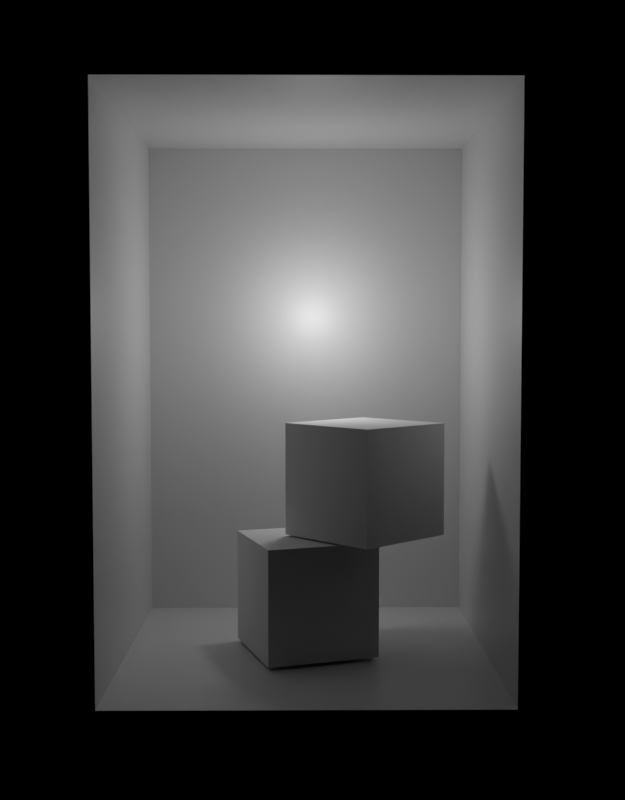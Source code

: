 # Source: scene.blend  (saved by Blender 3.0.42; exported with 4.5.12 LTS)
import bpy
from mathutils import Matrix  # noqa: F401  (used for matrix-valued properties, if any)

bpy.ops.wm.read_factory_settings(use_empty=True)
scene = bpy.context.scene
scene.name = 'Scene'

# ---- collections
col_collection = bpy.data.collections.new('Collection'); scene.collection.children.link(col_collection)

# ---- materials (node trees are filled in below, after node groups)
mat_material = bpy.data.materials.new('Material')
mat_material.alpha_threshold = 0.0
mat_material.line_color = (0.0, 0.0, 0.0, 1.0)

# ---- material node trees
mat_material.use_nodes = True; mat_material.node_tree.nodes.clear()
_N = mat_material.node_tree.nodes; _L = mat_material.node_tree.links
n0 = _N.new('ShaderNodeOutputMaterial'); n0.name = 'Material Output'; n0.location = (300, 300)
n1 = _N.new('ShaderNodeBsdfPrincipled'); n1.name = 'Principled BSDF'; n1.location = (10, 300)
n1.distribution = 'GGX'
n1.subsurface_method = 'RANDOM_WALK_SKIN'
n1.inputs[2].default_value = 0.4
n1.inputs[3].default_value = 1.45
n1.inputs[27].default_value = (0.0, 0.0, 0.0, 1.0)
n1.inputs[28].default_value = 1.0
_L.new(n1.outputs[0], n0.inputs[0])
n0.is_active_output = True

# ---- world
world_world = bpy.data.worlds.new('World'); scene.world = world_world
world_world.use_nodes = True; world_world.node_tree.nodes.clear()
_N = world_world.node_tree.nodes; _L = world_world.node_tree.links
n0 = _N.new('ShaderNodeOutputWorld'); n0.name = 'World Output'; n0.location = (300, 300)
n1 = _N.new('ShaderNodeBackground'); n1.name = 'Background'; n1.location = (10, 300)
n1.inputs[0].default_value = (0.05088, 0.05088, 0.05088, 1.0)
n1.inputs[1].default_value = 5.96e-08
_L.new(n1.outputs[0], n0.inputs[0])
n0.is_active_output = True
world_world.color = (0.05088, 0.05088, 0.05088)
world_world.use_sun_shadow = False
world_world.sun_shadow_jitter_overblur = 0.0

# ---- cameras
cam_camera = bpy.data.cameras.new('Camera')
cam_camera.clip_end = 100.0
cam_camera.ortho_scale = 7.314

# ---- lights
light_light = bpy.data.lights.new('Light', 'POINT')
light_light.transmission_factor = 0.0
light_light.shadow_soft_size = 0.1
light_light.shadow_maximum_resolution = 0.006
light_light.use_absolute_resolution = True

# ---- meshes
me_cube = bpy.data.meshes.new('Cube')
me_cube.from_pydata([(1.0, 1.0, 1.962), (1.0, 1.0, -1.0), (1.0, -1.0, 1.962), (1.0, -1.0, -1.0), (-1.0, 1.0, 1.962), (-1.0, 1.0, -1.0), (-1.0, -1.0, 1.962), (-1.0, -1.0, -1.0)], [], [(0, 4, 6, 2), (3, 2, 6, 7), (7, 6, 4, 5), (5, 1, 3, 7), (5, 4, 0, 1)])
_uv = me_cube.uv_layers.new(name='UVMap')
_uv.uv.foreach_set('vector', [0.625, 0.5, 0.875, 0.5, 0.875, 0.75, 0.625, 0.75, 0.375, 0.75, 0.625, 0.75, 0.625, 1.0, 0.375, 1.0, 0.375, 0.0, 0.625, 0.0, 0.625, 0.25, 0.375, 0.25, 0.125, 0.5, 0.375, 0.5, 0.375, 0.75, 0.125, 0.75, 0.375, 0.25, 0.625, 0.25, 0.625, 0.5, 0.375, 0.5])
me_cube.materials.append(mat_material)
me_cube.use_remesh_preserve_volume = False
me_cube.use_remesh_preserve_attributes = False
me_cube.use_mirror_vertex_groups = False
me_cube.update()
me_cube_001 = bpy.data.meshes.new('Cube.001')
me_cube_001.from_pydata([(-1.0, -1.0, -1.0), (-1.0, -1.0, 1.0), (-1.0, 1.0, -1.0), (-1.0, 1.0, 1.0), (1.0, -1.0, -1.0), (1.0, -1.0, 1.0), (1.0, 1.0, -1.0), (1.0, 1.0, 1.0)], [], [(0, 1, 3, 2), (2, 3, 7, 6), (6, 7, 5, 4), (4, 5, 1, 0), (2, 6, 4, 0), (7, 3, 1, 5)])
_uv = me_cube_001.uv_layers.new(name='UVMap')
_uv.uv.foreach_set('vector', [0.375, 0.0, 0.625, 0.0, 0.625, 0.25, 0.375, 0.25, 0.375, 0.25, 0.625, 0.25, 0.625, 0.5, 0.375, 0.5, 0.375, 0.5, 0.625, 0.5, 0.625, 0.75, 0.375, 0.75, 0.375, 0.75, 0.625, 0.75, 0.625, 1.0, 0.375, 1.0, 0.125, 0.5, 0.375, 0.5, 0.375, 0.75, 0.125, 0.75, 0.625, 0.5, 0.875, 0.5, 0.875, 0.75, 0.625, 0.75])
me_cube_001.use_remesh_fix_poles = True
me_cube_001.use_remesh_preserve_attributes = False
me_cube_001.update()
me_cube_002 = bpy.data.meshes.new('Cube.002')
me_cube_002.from_pydata([(-1.0, -1.0, -1.0), (-1.0, -1.0, 1.0), (-1.0, 1.0, -1.0), (-1.0, 1.0, 1.0), (1.0, -1.0, -1.0), (1.0, -1.0, 1.0), (1.0, 1.0, -1.0), (1.0, 1.0, 1.0)], [], [(0, 1, 3, 2), (2, 3, 7, 6), (6, 7, 5, 4), (4, 5, 1, 0), (2, 6, 4, 0), (7, 3, 1, 5)])
_uv = me_cube_002.uv_layers.new(name='UVMap')
_uv.uv.foreach_set('vector', [0.375, 0.0, 0.625, 0.0, 0.625, 0.25, 0.375, 0.25, 0.375, 0.25, 0.625, 0.25, 0.625, 0.5, 0.375, 0.5, 0.375, 0.5, 0.625, 0.5, 0.625, 0.75, 0.375, 0.75, 0.375, 0.75, 0.625, 0.75, 0.625, 1.0, 0.375, 1.0, 0.125, 0.5, 0.375, 0.5, 0.375, 0.75, 0.125, 0.75, 0.625, 0.5, 0.875, 0.5, 0.875, 0.75, 0.625, 0.75])
me_cube_002.use_remesh_fix_poles = True
me_cube_002.use_remesh_preserve_attributes = False
me_cube_002.update()

# ---- objects
ob_cube = bpy.data.objects.new('Cube', me_cube)
ob_light = bpy.data.objects.new('Light', light_light)
ob_camera = bpy.data.objects.new('Camera', cam_camera)
ob_cube_001 = bpy.data.objects.new('Cube.001', me_cube_001)
ob_cube_002 = bpy.data.objects.new('Cube.002', me_cube_002)

# ---- transforms, parenting, visibility, modifiers, constraints
ob_cube.location = (0.0, 0.0, 1.0)
ob_cube.scale = (1.039, 1.039, 1.039)
ob_cube.lock_rotations_4d = False
ob_cube.empty_display_type = 'ARROWS'
ob_cube.lineart.crease_threshold = 0.0
ob_light.location = (-0.4194, 0.04886, 1.936)
ob_light.rotation_euler = (0.6503, 0.05522, 1.866)
ob_light.lock_rotations_4d = False
ob_light.empty_display_type = 'ARROWS'
ob_light.color = (0.0, 0.0, 0.0, 0.0)
ob_light.lineart.crease_threshold = 0.0
ob_camera.location = (6.407, -0.01918, 1.794)
ob_camera.rotation_euler = (1.514, -1.845e-06, 1.562)
ob_camera.lock_rotations_4d = False
ob_camera.empty_display_type = 'ARROWS'
ob_camera.color = (0.0, 0.0, 0.0, 0.0)
ob_camera.display_type = 'WIRE'
ob_camera.lineart.crease_threshold = 0.0
ob_cube_001.location = (0.0, 0.0, 0.3077)
ob_cube_001.rotation_euler = (0.0, -0.0, 0.3165)
ob_cube_001.scale = (0.3258, 0.3258, 0.3258)
ob_cube_002.location = (-0.006498, 0.3402, 0.9699)
ob_cube_002.rotation_euler = (0.0, -0.0, -0.8103)
ob_cube_002.scale = (0.3258, 0.3258, 0.3258)

# ---- collection membership
col_collection.objects.link(ob_cube)
col_collection.objects.link(ob_light)
col_collection.objects.link(ob_camera)
col_collection.objects.link(ob_cube_001)
col_collection.objects.link(ob_cube_002)

# ---- scene / render settings (as saved in the file)
scene.camera = ob_camera
scene.frame_start = 1; scene.frame_end = 250; scene.frame_set(2)
scene.render.engine = 'CYCLES'
scene.render.resolution_x = 812
scene.render.resolution_y = 1040
scene.cycles.sampling_pattern = 'TABULATED_SOBOL'
scene.cycles.use_light_tree = False
scene.view_settings.view_transform = 'Standard'
bpy.context.view_layer.update()
